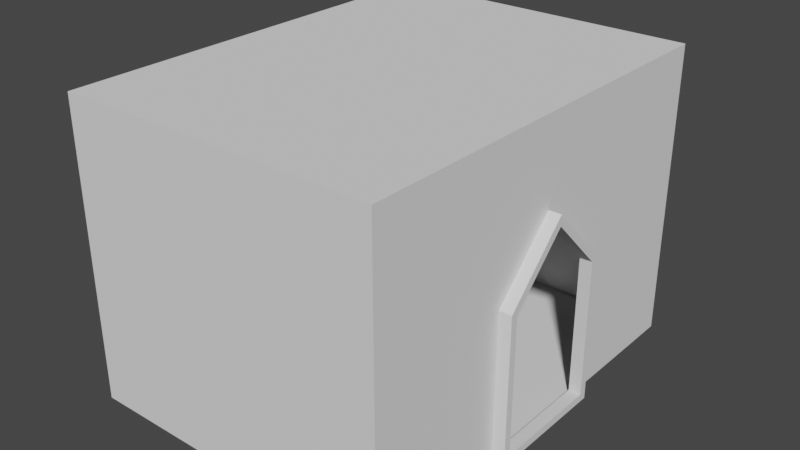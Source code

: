 # Source: Cabane.blend  (saved by Blender 2.90.8; exported with 4.5.12 LTS)
import bpy
from mathutils import Matrix  # noqa: F401  (used for matrix-valued properties, if any)

bpy.ops.wm.read_factory_settings(use_empty=True)
scene = bpy.context.scene
scene.name = 'Scene'

# ---- collections
col_collection = bpy.data.collections.new('Collection'); scene.collection.children.link(col_collection)

# ---- world
world_world = bpy.data.worlds.new('World'); scene.world = world_world
world_world.use_nodes = True; world_world.node_tree.nodes.clear()
_N = world_world.node_tree.nodes; _L = world_world.node_tree.links
n0 = _N.new('ShaderNodeOutputWorld'); n0.name = 'World Output'; n0.location = (300, 300)
n1 = _N.new('ShaderNodeBackground'); n1.name = 'Background'; n1.location = (10, 300)
n1.inputs[0].default_value = (0.05088, 0.05088, 0.05088, 1.0)
_L.new(n1.outputs[0], n0.inputs[0])
n0.is_active_output = True
world_world.color = (0.05088, 0.05088, 0.05088)
world_world.use_sun_shadow = False
world_world.sun_shadow_jitter_overblur = 0.0

# ---- meshes
me_cube_003 = bpy.data.meshes.new('Cube.003')
me_cube_003.from_pydata([(-6.257, 8.313, -0.1632), (-6.257, 8.313, 11.43), (-6.257, -8.313, -0.1632), (-6.257, -8.313, 11.43), (6.257, 8.313, -0.1632), (6.257, 8.313, 11.43), (6.257, -8.313, -0.1632), (6.257, -8.313, 11.43), (6.257, -8.301, 5.647), (6.257, 0.0, 11.43), (6.257, 8.301, 5.647), (6.257, -2.196, 0.131), (6.257, 2.196, 0.131), (6.257, 2.196, 5.513), (6.257, -2.491, 5.635), (6.257, 1.754e-08, 7.709), (6.257, 0.0, 8.125), (6.257, 2.491, 5.635), (6.257, -2.196, 5.513), (6.257, 2.503, -0.1754), (6.257, -2.503, -0.1754), (6.741, 0.0, 8.125), (6.741, 2.491, 5.635), (6.741, -2.491, 5.635), (6.741, 2.491, -0.1632), (6.741, -2.491, -0.1632), (6.741, 1.754e-08, 7.709), (6.741, 2.196, 5.513), (6.741, -2.196, 5.513), (6.741, 2.196, 0.131), (6.741, -2.196, 0.131), (6.257, 5.408, -0.1693), (6.257, 5.396, 5.641), (6.257, 8.307, 2.742), (6.257, 2.497, 2.73), (6.257, 2.196, 2.822), (6.741, 2.491, 2.736), (6.741, 2.196, 2.822), (6.257, 5.402, 2.736)], [], [(0, 1, 3, 2), (2, 3, 7, 8, 6), (8, 7, 9, 16, 14), (4, 33, 10, 5, 1, 0), (38, 32, 10, 33), (7, 3, 1, 5, 9), (17, 16, 9, 5, 10, 32), (2, 6, 20, 19, 31, 4, 0), (26, 28, 23, 21), (27, 26, 21, 22), (6, 8, 14, 20), (35, 13, 27, 37), (14, 16, 21, 23), (15, 18, 28, 26), (20, 14, 23, 25), (18, 11, 30, 28), (37, 27, 22, 36), (30, 29, 24, 25), (28, 30, 25, 23), (34, 19, 24, 36), (16, 17, 22, 21), (11, 12, 29, 30), (19, 20, 25, 24), (13, 15, 26, 27), (34, 17, 32, 38), (19, 34, 38, 31), (17, 34, 36, 22), (29, 37, 36, 24), (12, 35, 37, 29), (31, 38, 33, 4)])
_uv = me_cube_003.uv_layers.new(name='UVMap')
_uv.uv.foreach_set('vector', [0.375, 0.0, 0.625, 0.0, 0.625, 0.25, 0.375, 0.25, 0.375, 0.25, 0.625, 0.25, 0.625, 0.5, 0.5, 0.5, 0.375, 0.5, 0.5, 0.5, 0.625, 0.5, 0.625, 0.625, 0.5537, 0.625, 0.5, 0.5875, 0.375, 0.75, 0.4375, 0.75, 0.5, 0.75, 0.625, 0.75, 0.625, 1.0, 0.375, 1.0, 0.4375, 0.7062, 0.5, 0.7062, 0.5, 0.75, 0.4375, 0.75, 0.625, 0.5, 0.875, 0.5, 0.875, 0.75, 0.625, 0.75, 0.625, 0.625, 0.5, 0.6625, 0.5537, 0.625, 0.625, 0.625, 0.625, 0.75, 0.5, 0.75, 0.5, 0.7062, 0.125, 0.5, 0.375, 0.5, 0.375, 0.5875, 0.375, 0.6625, 0.375, 0.7062, 0.375, 0.75, 0.125, 0.75, 0.5447, 0.625, 0.4974, 0.592, 0.5, 0.5875, 0.5537, 0.625, 0.4974, 0.658, 0.5447, 0.625, 0.5537, 0.625, 0.5, 0.6625, 0.375, 0.5, 0.5, 0.5, 0.5, 0.5875, 0.375, 0.5875, 0.0, 0.0, 0.0, 0.0, 0.0, 0.0, 0.0, 0.0, 0.5, 0.5875, 0.5537, 0.625, 0.5537, 0.625, 0.5, 0.5875, 0.0, 0.0, 0.0, 0.0, 0.0, 0.0, 0.0, 0.0, 0.375, 0.5875, 0.5, 0.5875, 0.5, 0.5875, 0.375, 0.5875, 0.0, 0.0, 0.0, 0.0, 0.0, 0.0, 0.0, 0.0, 0.4394, 0.658, 0.4974, 0.658, 0.5, 0.6625, 0.4375, 0.6625, 0.3813, 0.592, 0.3813, 0.658, 0.375, 0.6625, 0.375, 0.5875, 0.4974, 0.592, 0.3813, 0.592, 0.375, 0.5875, 0.5, 0.5875, 0.4375, 0.6625, 0.375, 0.6625, 0.375, 0.6625, 0.4375, 0.6625, 0.5537, 0.625, 0.5, 0.6625, 0.5, 0.6625, 0.5537, 0.625, 0.0, 0.0, 0.0, 0.0, 0.0, 0.0, 0.0, 0.0, 0.375, 0.6625, 0.375, 0.5875, 0.375, 0.5875, 0.375, 0.6625, 0.0, 0.0, 0.0, 0.0, 0.0, 0.0, 0.0, 0.0, 0.4375, 0.6625, 0.5, 0.6625, 0.5, 0.7062, 0.4375, 0.7062, 0.375, 0.6625, 0.4375, 0.6625, 0.4375, 0.7062, 0.375, 0.7062, 0.5, 0.6625, 0.4375, 0.6625, 0.4375, 0.6625, 0.5, 0.6625, 0.3813, 0.658, 0.4394, 0.658, 0.4375, 0.6625, 0.375, 0.6625, 0.0, 0.0, 0.0, 0.0, 0.0, 0.0, 0.0, 0.0, 0.375, 0.7062, 0.4375, 0.7062, 0.4375, 0.75, 0.375, 0.75])
me_cube_003.use_remesh_fix_poles = True
me_cube_003.use_remesh_preserve_attributes = False
me_cube_003.use_mirror_vertex_groups = False
me_cube_003.update()

# ---- objects
ob_cube = bpy.data.objects.new('Cube', me_cube_003)

# ---- transforms, parenting, visibility, modifiers, constraints
ob_cube.location = (0.0, 0.0, 0.0)
ob_cube.lineart.crease_threshold = 0.0

# ---- collection membership
col_collection.objects.link(ob_cube)

# ---- scene / render settings (as saved in the file)
scene.frame_start = 1; scene.frame_end = 250; scene.frame_set(1)
scene.render.engine = 'BLENDER_EEVEE_NEXT'
scene.cycles.use_denoising = False
scene.cycles.samples = 128
scene.cycles.sampling_pattern = 'TABULATED_SOBOL'
scene.cycles.use_adaptive_sampling = False
scene.cycles.use_light_tree = False
scene.view_settings.view_transform = 'Filmic'
bpy.context.view_layer.update()

# ---- added for rendering (the .blend has no active camera and no usable light): camera, sun
cam_auto = bpy.data.cameras.new('AutoCamera')
cam_auto.lens = 50.0
cam_auto.sensor_width = 36.0
cam_auto.clip_end = 1000.0
ob_auto_camera = bpy.data.objects.new('AutoCamera', cam_auto)
scene.collection.objects.link(ob_auto_camera)
ob_auto_camera.location = (22.5261, -26.7409, 23.4559)
ob_auto_camera.rotation_euler = (1.09748, -7.21219e-08, 0.694738)
scene.camera = ob_auto_camera
light_auto_sun = bpy.data.lights.new('AutoSun', 'SUN')
light_auto_sun.energy = 3.0
light_auto_sun.angle = 0.0523599
ob_auto_sun = bpy.data.objects.new('AutoSun', light_auto_sun)
scene.collection.objects.link(ob_auto_sun)
ob_auto_sun.rotation_euler = (0.872665, 0.174533, 0.523599)
bpy.context.view_layer.update()
